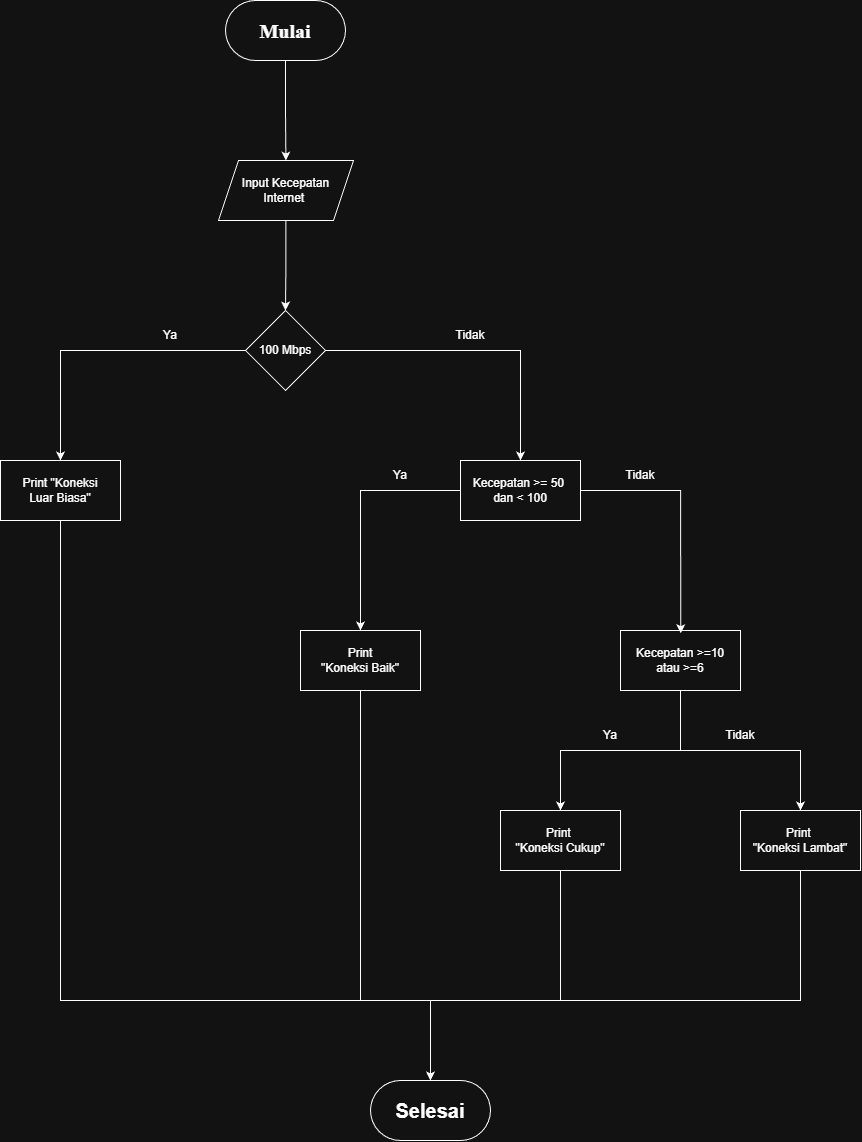

The diagram above was exported from draw.io. Its source (the exported page's mxGraphModel, read from the mxfile embedded in the PNG):
<mxGraphModel dx="1489" dy="810" grid="1" gridSize="10" guides="1" tooltips="1" connect="1" arrows="1" fold="1" page="1" pageScale="1" pageWidth="850" pageHeight="1100" math="0" shadow="0">
  <root>
    <mxCell id="0" />
    <mxCell id="1" parent="0" />
    <mxCell id="-HGn3gsGBNHG_AJWpuhP-10" edge="1" parent="1" source="-HGn3gsGBNHG_AJWpuhP-3" style="edgeStyle=orthogonalEdgeStyle;rounded=0;orthogonalLoop=1;jettySize=auto;html=1;" target="-HGn3gsGBNHG_AJWpuhP-4" value="">
      <mxGeometry relative="1" as="geometry" />
    </mxCell>
    <mxCell id="-HGn3gsGBNHG_AJWpuhP-3" parent="1" style="rounded=1;whiteSpace=wrap;html=1;arcSize=50;fontFamily=Times New Roman;" value="&lt;font style=&quot;font-size: 20px;&quot;&gt;&lt;b&gt;Mulai&lt;/b&gt;&lt;/font&gt;" vertex="1">
      <mxGeometry height="60" width="120" x="365" y="40" as="geometry" />
    </mxCell>
    <mxCell id="-HGn3gsGBNHG_AJWpuhP-11" edge="1" parent="1" source="-HGn3gsGBNHG_AJWpuhP-4" style="edgeStyle=orthogonalEdgeStyle;rounded=0;orthogonalLoop=1;jettySize=auto;html=1;" target="-HGn3gsGBNHG_AJWpuhP-5" value="">
      <mxGeometry relative="1" as="geometry" />
    </mxCell>
    <mxCell id="-HGn3gsGBNHG_AJWpuhP-4" parent="1" style="shape=parallelogram;perimeter=parallelogramPerimeter;whiteSpace=wrap;html=1;fixedSize=1;" value="Input Kecepatan&lt;div&gt;Internet&amp;nbsp;&lt;/div&gt;" vertex="1">
      <mxGeometry height="60" width="135" x="358" y="200" as="geometry" />
    </mxCell>
    <mxCell id="zx6-2boulNqAwlLGm1Zv-43" edge="1" parent="1" source="-HGn3gsGBNHG_AJWpuhP-5" style="edgeStyle=orthogonalEdgeStyle;rounded=0;orthogonalLoop=1;jettySize=auto;html=1;entryX=0.5;entryY=0;entryDx=0;entryDy=0;" target="zx6-2boulNqAwlLGm1Zv-5">
      <mxGeometry relative="1" as="geometry" />
    </mxCell>
    <mxCell id="-HGn3gsGBNHG_AJWpuhP-5" parent="1" style="rhombus;whiteSpace=wrap;html=1;" value="100 Mbps" vertex="1">
      <mxGeometry height="80" width="80" x="385" y="350" as="geometry" />
    </mxCell>
    <mxCell id="-HGn3gsGBNHG_AJWpuhP-8" parent="1" style="rounded=1;whiteSpace=wrap;html=1;arcSize=50;" value="&lt;font style=&quot;font-size: 20px;&quot;&gt;&lt;b&gt;Selesai&lt;/b&gt;&lt;/font&gt;" vertex="1">
      <mxGeometry height="60" width="120" x="510" y="1120" as="geometry" />
    </mxCell>
    <mxCell id="-HGn3gsGBNHG_AJWpuhP-12" edge="1" parent="1" source="-HGn3gsGBNHG_AJWpuhP-5" style="edgeStyle=orthogonalEdgeStyle;rounded=0;orthogonalLoop=1;jettySize=auto;html=1;" target="zx6-2boulNqAwlLGm1Zv-6">
      <mxGeometry relative="1" as="geometry">
        <Array as="points">
          <mxPoint x="660" y="390" />
        </Array>
        <mxPoint x="682.1700000000001" y="498.79999999999995" as="targetPoint" />
      </mxGeometry>
    </mxCell>
    <mxCell id="zx6-2boulNqAwlLGm1Zv-1" parent="1" style="text;html=1;whiteSpace=wrap;strokeColor=none;fillColor=none;align=center;verticalAlign=middle;rounded=0;" value="Tidak" vertex="1">
      <mxGeometry height="30" width="60" x="580" y="360" as="geometry" />
    </mxCell>
    <mxCell id="zx6-2boulNqAwlLGm1Zv-2" parent="1" style="text;html=1;whiteSpace=wrap;strokeColor=none;fillColor=none;align=center;verticalAlign=middle;rounded=0;" value="Ya" vertex="1">
      <mxGeometry height="30" width="60" x="280" y="360" as="geometry" />
    </mxCell>
    <mxCell id="zx6-2boulNqAwlLGm1Zv-42" edge="1" parent="1" source="zx6-2boulNqAwlLGm1Zv-5" style="edgeStyle=orthogonalEdgeStyle;rounded=0;orthogonalLoop=1;jettySize=auto;html=1;entryX=0.5;entryY=0;entryDx=0;entryDy=0;" target="-HGn3gsGBNHG_AJWpuhP-8">
      <mxGeometry relative="1" as="geometry">
        <Array as="points">
          <mxPoint x="200" y="1040" />
          <mxPoint x="570" y="1040" />
        </Array>
      </mxGeometry>
    </mxCell>
    <mxCell id="zx6-2boulNqAwlLGm1Zv-5" parent="1" style="rounded=0;whiteSpace=wrap;html=1;" value="Print &quot;Koneksi&lt;div&gt;Luar Biasa&quot;&lt;/div&gt;" vertex="1">
      <mxGeometry height="60" width="120" x="140" y="500" as="geometry" />
    </mxCell>
    <mxCell id="zx6-2boulNqAwlLGm1Zv-27" edge="1" parent="1" source="zx6-2boulNqAwlLGm1Zv-6" style="edgeStyle=orthogonalEdgeStyle;rounded=0;orthogonalLoop=1;jettySize=auto;html=1;" target="zx6-2boulNqAwlLGm1Zv-11">
      <mxGeometry relative="1" as="geometry" />
    </mxCell>
    <mxCell id="zx6-2boulNqAwlLGm1Zv-6" parent="1" style="rounded=0;whiteSpace=wrap;html=1;" value="Kecepatan &amp;gt;= 50&amp;nbsp;&lt;div&gt;dan &amp;lt; 100&lt;/div&gt;" vertex="1">
      <mxGeometry height="60" width="120" x="600" y="500" as="geometry" />
    </mxCell>
    <mxCell id="zx6-2boulNqAwlLGm1Zv-11" parent="1" style="rounded=0;whiteSpace=wrap;html=1;" value="Print&lt;br&gt;&lt;div&gt;&quot;Koneksi Baik&quot;&lt;/div&gt;" vertex="1">
      <mxGeometry height="60" width="120" x="440" y="670" as="geometry" />
    </mxCell>
    <mxCell id="zx6-2boulNqAwlLGm1Zv-41" edge="1" parent="1" source="zx6-2boulNqAwlLGm1Zv-12" style="edgeStyle=orthogonalEdgeStyle;rounded=0;orthogonalLoop=1;jettySize=auto;html=1;entryX=0.5;entryY=0;entryDx=0;entryDy=0;" target="-HGn3gsGBNHG_AJWpuhP-8">
      <mxGeometry relative="1" as="geometry">
        <Array as="points">
          <mxPoint x="940" y="1040" />
          <mxPoint x="570" y="1040" />
        </Array>
      </mxGeometry>
    </mxCell>
    <mxCell id="zx6-2boulNqAwlLGm1Zv-12" parent="1" style="rounded=0;whiteSpace=wrap;html=1;" value="Print&amp;nbsp;&lt;div&gt;&quot;Koneksi Lambat&quot;&lt;/div&gt;" vertex="1">
      <mxGeometry height="60" width="120" x="880" y="850" as="geometry" />
    </mxCell>
    <mxCell id="zx6-2boulNqAwlLGm1Zv-40" edge="1" parent="1" source="zx6-2boulNqAwlLGm1Zv-13" style="edgeStyle=orthogonalEdgeStyle;rounded=0;orthogonalLoop=1;jettySize=auto;html=1;entryX=0.5;entryY=0;entryDx=0;entryDy=0;" target="-HGn3gsGBNHG_AJWpuhP-8">
      <mxGeometry relative="1" as="geometry">
        <Array as="points">
          <mxPoint x="700" y="1040" />
          <mxPoint x="570" y="1040" />
        </Array>
      </mxGeometry>
    </mxCell>
    <mxCell id="zx6-2boulNqAwlLGm1Zv-13" parent="1" style="rounded=0;whiteSpace=wrap;html=1;" value="Print&amp;nbsp;&lt;div&gt;&quot;Koneksi Cukup&quot;&lt;/div&gt;" vertex="1">
      <mxGeometry height="60" width="120" x="640" y="850" as="geometry" />
    </mxCell>
    <mxCell id="zx6-2boulNqAwlLGm1Zv-28" edge="1" parent="1" source="zx6-2boulNqAwlLGm1Zv-21" style="edgeStyle=orthogonalEdgeStyle;rounded=0;orthogonalLoop=1;jettySize=auto;html=1;" target="zx6-2boulNqAwlLGm1Zv-13">
      <mxGeometry relative="1" as="geometry" />
    </mxCell>
    <mxCell id="zx6-2boulNqAwlLGm1Zv-29" edge="1" parent="1" source="zx6-2boulNqAwlLGm1Zv-21" style="edgeStyle=orthogonalEdgeStyle;rounded=0;orthogonalLoop=1;jettySize=auto;html=1;entryX=0.5;entryY=0;entryDx=0;entryDy=0;" target="zx6-2boulNqAwlLGm1Zv-12">
      <mxGeometry relative="1" as="geometry" />
    </mxCell>
    <mxCell id="zx6-2boulNqAwlLGm1Zv-21" parent="1" style="rounded=0;whiteSpace=wrap;html=1;" value="Kecepatan &amp;gt;=10&lt;div&gt;atau &amp;gt;=6&lt;/div&gt;" vertex="1">
      <mxGeometry height="60" width="120" x="760" y="670" as="geometry" />
    </mxCell>
    <mxCell id="zx6-2boulNqAwlLGm1Zv-26" edge="1" parent="1" source="zx6-2boulNqAwlLGm1Zv-6" style="edgeStyle=orthogonalEdgeStyle;rounded=0;orthogonalLoop=1;jettySize=auto;html=1;entryX=0.502;entryY=0.046;entryDx=0;entryDy=0;entryPerimeter=0;" target="zx6-2boulNqAwlLGm1Zv-21">
      <mxGeometry relative="1" as="geometry" />
    </mxCell>
    <mxCell id="zx6-2boulNqAwlLGm1Zv-34" parent="1" style="text;html=1;whiteSpace=wrap;strokeColor=none;fillColor=none;align=center;verticalAlign=middle;rounded=0;" value="Ya" vertex="1">
      <mxGeometry height="30" width="60" x="510" y="500" as="geometry" />
    </mxCell>
    <mxCell id="zx6-2boulNqAwlLGm1Zv-35" parent="1" style="text;html=1;whiteSpace=wrap;strokeColor=none;fillColor=none;align=center;verticalAlign=middle;rounded=0;" value="Ya" vertex="1">
      <mxGeometry height="30" width="60" x="720" y="760" as="geometry" />
    </mxCell>
    <mxCell id="zx6-2boulNqAwlLGm1Zv-36" parent="1" style="text;html=1;whiteSpace=wrap;strokeColor=none;fillColor=none;align=center;verticalAlign=middle;rounded=0;" value="Tidak" vertex="1">
      <mxGeometry height="30" width="60" x="750" y="500" as="geometry" />
    </mxCell>
    <mxCell id="zx6-2boulNqAwlLGm1Zv-37" parent="1" style="text;html=1;whiteSpace=wrap;strokeColor=none;fillColor=none;align=center;verticalAlign=middle;rounded=0;" value="Tidak" vertex="1">
      <mxGeometry height="30" width="60" x="850" y="760" as="geometry" />
    </mxCell>
    <mxCell id="zx6-2boulNqAwlLGm1Zv-38" edge="1" parent="1" source="zx6-2boulNqAwlLGm1Zv-11" style="edgeStyle=orthogonalEdgeStyle;rounded=0;orthogonalLoop=1;jettySize=auto;html=1;entryX=0.5;entryY=0;entryDx=0;entryDy=0;" target="-HGn3gsGBNHG_AJWpuhP-8">
      <mxGeometry relative="1" as="geometry">
        <Array as="points">
          <mxPoint x="500" y="1040" />
          <mxPoint x="570" y="1040" />
        </Array>
      </mxGeometry>
    </mxCell>
  </root>
</mxGraphModel>